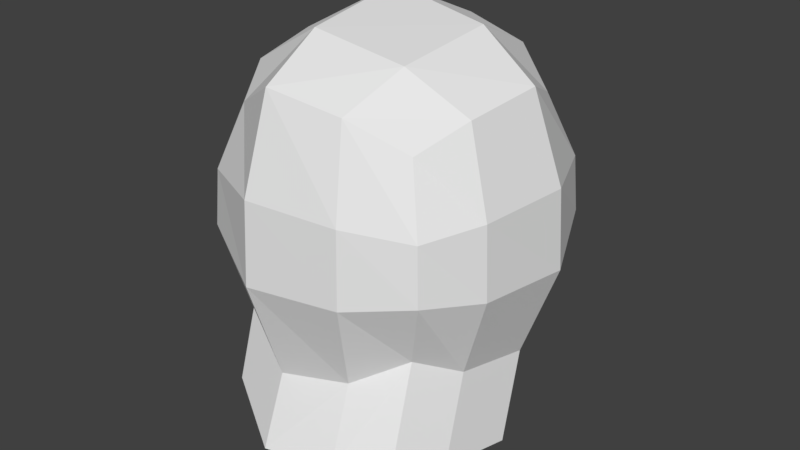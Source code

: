 # Source: skull.blend  (saved by Blender 2.78.0; exported with 4.5.12 LTS)
import bpy
from mathutils import Matrix  # noqa: F401  (used for matrix-valued properties, if any)

bpy.ops.wm.read_factory_settings(use_empty=True)
scene = bpy.context.scene
scene.name = 'Scene'

# ---- collections
col_collection_1 = bpy.data.collections.new('Collection 1'); scene.collection.children.link(col_collection_1)

# ---- materials (node trees are filled in below, after node groups)
mat_material = bpy.data.materials.new('Material')
mat_material.alpha_threshold = 0.0
mat_material.use_transparent_shadow = False
mat_material.roughness = 0.5
mat_material.line_color = (0.0, 0.0, 0.0, 1.0)

# ---- material node trees

# ---- world
world_world = bpy.data.worlds.new('World'); scene.world = world_world
world_world.color = (0.05088, 0.05088, 0.05088)
world_world.use_sun_shadow = False
world_world.sun_shadow_jitter_overblur = 0.0
world_world.cycles.sampling_method = 'MANUAL'

# ---- meshes
me_cube_001 = bpy.data.meshes.new('Cube.001')
me_cube_001.from_pydata([(0.9172, 1.189, -0.6684), (0.9172, -0.8113, -0.6684), (-1.083, -0.8113, -0.6684), (-1.083, 1.189, -0.6684), (0.9172, 1.189, 1.332), (0.9172, -0.8113, 1.332), (-1.083, -0.8113, 1.332), (-1.083, 1.189, 1.332), (1.161, -0.3509, -0.912), (-1.326, -0.3509, -0.912), (1.161, -0.3509, 1.575), (-1.326, -0.3509, 1.575), (-1.434, 0.4189, -1.02), (-1.434, 0.4189, 1.683), (1.268, 0.4189, -1.02), (1.268, 0.4189, 1.683), (1.166, 1.457, 0.07618), (1.166, -1.041, 0.07618), (-1.332, -1.041, 0.07618), (-1.332, 1.457, 0.07618), (-1.636, -0.4659, -0.004485), (1.47, -0.4659, -0.004485), (1.605, 0.4954, -0.04013), (-1.77, 0.4954, -0.04013), (1.132, 1.42, 0.6642), (1.132, -1.009, 0.6642), (-1.297, -1.009, 0.6642), (-1.297, 1.42, 0.6642), (-1.593, -0.4501, 0.7416), (1.428, -0.4501, 0.7416), (1.558, 0.4848, 0.7757), (-1.724, 0.4848, 0.7757), (0.4051, 1.508, -0.9774), (0.4051, -1.102, -0.9774), (0.4051, 1.508, 1.633), (0.4051, -1.102, 1.633), (0.569, -0.5016, 1.951), (0.6415, 0.503, -1.436), (0.6415, 0.503, 2.091), (0.5725, 1.857, -0.005643), (0.5725, -1.402, -0.005643), (0.5495, 1.809, 0.7618), (0.5495, -1.361, 0.7618), (-0.3316, 1.649, -1.114), (-0.3316, -1.231, -1.114), (-0.3316, 1.649, 1.766), (-0.3316, -1.231, 1.766), (-0.4034, 0.5402, -1.62), (-0.3825, 2.035, -0.04184), (-0.3825, -1.562, -0.04184), (-0.3755, 1.981, 0.8049), (-0.3755, -1.516, 0.8049), (-0.3814, -0.5683, 2.117), (-0.4034, 0.5402, 2.272), (1.24, -0.6998, -1.752), (0.9964, -1.16, -1.508), (-0.2503, -1.587, -1.759), (-1.004, -1.16, -1.508), (1.348, 0.07002, -1.859), (-1.247, -0.6998, -1.752), (-0.2993, -0.9261, -2.043), (-1.355, 0.07002, -1.859), (-0.3226, 0.1864, -2.316), (0.4856, -1.455, -1.702), (0.6495, -0.8544, -2.02), (0.7219, 0.1502, -2.161)], [], [(8, 1, 55, 54), (52, 11, 6, 46), (29, 10, 5, 25), (51, 46, 6, 26), (31, 13, 7, 27), (48, 43, 3, 19), (26, 6, 11, 28), (30, 15, 10, 29), (53, 13, 11, 52), (33, 44, 56, 63), (43, 47, 12, 3), (45, 7, 13, 53), (24, 4, 15, 30), (28, 11, 13, 31), (9, 20, 23, 12), (0, 16, 22, 14), (14, 22, 21, 8), (2, 18, 20, 9), (50, 48, 19, 27), (12, 23, 19, 3), (44, 49, 18, 2), (8, 21, 17, 1), (45, 50, 27, 7), (20, 28, 31, 23), (16, 24, 30, 22), (22, 30, 29, 21), (18, 26, 28, 20), (23, 31, 27, 19), (49, 51, 26, 18), (21, 29, 25, 17), (17, 25, 42, 40), (4, 24, 41, 34), (1, 17, 40, 33), (24, 16, 39, 41), (4, 34, 38, 15), (0, 14, 37, 32), (1, 33, 63, 55), (15, 38, 36, 10), (16, 0, 32, 39), (25, 5, 35, 42), (10, 36, 35, 5), (9, 12, 61, 59), (40, 42, 51, 49), (34, 41, 50, 45), (33, 40, 49, 44), (41, 39, 48, 50), (34, 45, 53, 38), (32, 37, 47, 43), (44, 2, 57, 56), (38, 53, 52, 36), (39, 32, 43, 48), (42, 35, 46, 51), (36, 52, 46, 35), (2, 9, 59, 57), (60, 56, 57, 59), (62, 60, 59, 61), (58, 54, 64, 65), (54, 55, 63, 64), (65, 64, 60, 62), (64, 63, 56, 60), (12, 47, 62, 61), (47, 37, 65, 62), (37, 14, 58, 65), (14, 8, 54, 58)])
me_cube_001.materials.append(mat_material)
me_cube_001.use_remesh_preserve_volume = False
me_cube_001.use_remesh_preserve_attributes = False
me_cube_001.use_mirror_vertex_groups = False
me_cube_001.update()

# ---- objects
ob_skull = bpy.data.objects.new('skull', me_cube_001)

# ---- transforms, parenting, visibility, modifiers, constraints
ob_skull.location = (-0.03948, -0.1887, 0.1987)
ob_skull.lock_rotations_4d = False
ob_skull.empty_display_type = 'ARROWS'
ob_skull.lineart.crease_threshold = 0.0

# ---- collection membership
col_collection_1.objects.link(ob_skull)

# ---- scene / render settings (as saved in the file)
scene.frame_start = 1; scene.frame_end = 250; scene.frame_set(1)
scene.render.engine = 'BLENDER_EEVEE_NEXT'
scene.render.resolution_percentage = 50
scene.render.dither_intensity = 0.0
scene.cycles.use_denoising = False
scene.cycles.samples = 128
scene.cycles.sampling_pattern = 'TABULATED_SOBOL'
scene.cycles.light_sampling_threshold = 0.0
scene.cycles.use_adaptive_sampling = False
scene.cycles.use_light_tree = False
scene.cycles.blur_glossy = 0.0
scene.cycles.sample_clamp_indirect = 0.0
scene.view_settings.view_transform = 'Standard'
bpy.context.view_layer.update()

# ---- added for rendering (the .blend has no active camera and no usable light): camera, sun
cam_auto = bpy.data.cameras.new('AutoCamera')
cam_auto.lens = 50.0
cam_auto.sensor_width = 36.0
cam_auto.clip_end = 1000.0
ob_auto_camera = bpy.data.objects.new('AutoCamera', cam_auto)
scene.collection.objects.link(ob_auto_camera)
ob_auto_camera.location = (6.12179, -7.45759, 5.1719)
ob_auto_camera.rotation_euler = (1.09748, -7.21219e-08, 0.694738)
scene.camera = ob_auto_camera
light_auto_sun = bpy.data.lights.new('AutoSun', 'SUN')
light_auto_sun.energy = 3.0
light_auto_sun.angle = 0.0523599
ob_auto_sun = bpy.data.objects.new('AutoSun', light_auto_sun)
scene.collection.objects.link(ob_auto_sun)
ob_auto_sun.rotation_euler = (0.872665, 0.174533, 0.523599)
bpy.context.view_layer.update()
